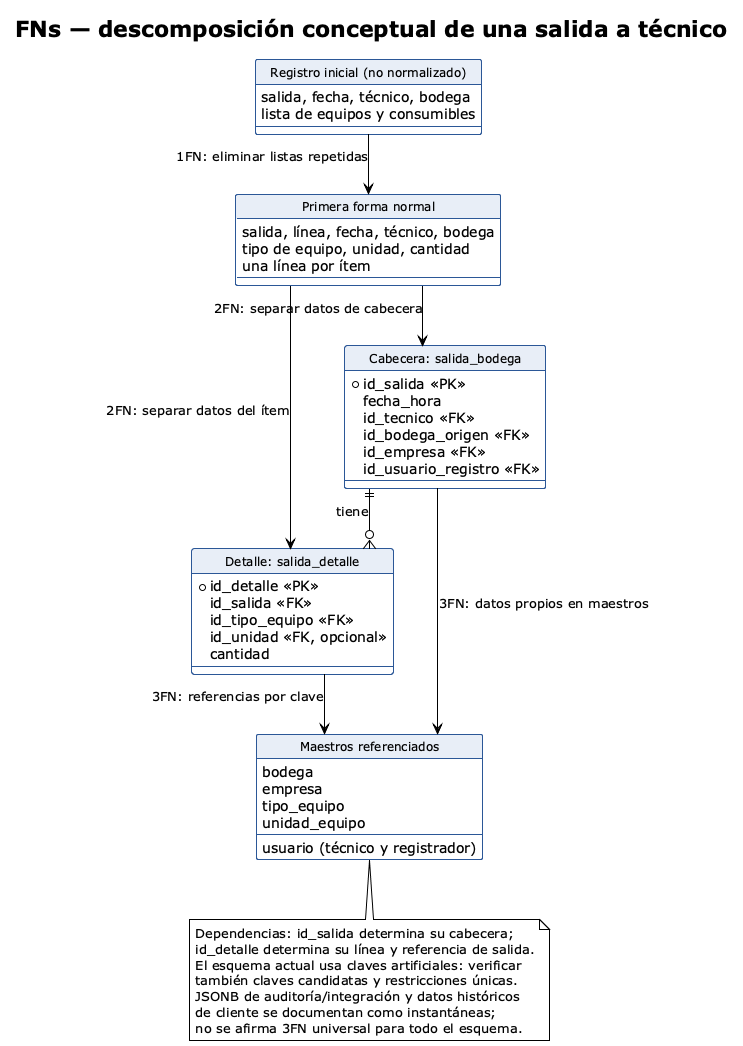

The diagram above was rendered by PlantUML. Its source (embedded in the PNG):
@startuml
!theme plain
hide circle
skinparam shadowing false
skinparam linetype ortho
skinparam classFontSize 12
skinparam class {
 BackgroundColor #FFFFFF
 BorderColor #2B5797
 HeaderBackgroundColor #E8EEF7
}
top to bottom direction
title FNs — descomposición conceptual de una salida a técnico
entity "Registro inicial (no normalizado)" as U {
 salida, fecha, técnico, bodega
 lista de equipos y consumibles
}
entity "Primera forma normal" as F1 {
 salida, línea, fecha, técnico, bodega
 tipo de equipo, unidad, cantidad
 una línea por ítem
}
entity "Cabecera: salida_bodega" as S {
 * id_salida <<PK>>
 fecha_hora
 id_tecnico <<FK>>
 id_bodega_origen <<FK>>
 id_empresa <<FK>>
 id_usuario_registro <<FK>>
}
entity "Detalle: salida_detalle" as D {
 * id_detalle <<PK>>
 id_salida <<FK>>
 id_tipo_equipo <<FK>>
 id_unidad <<FK, opcional>>
 cantidad
}
entity "Maestros referenciados" as M {
 usuario (técnico y registrador)
 bodega
 empresa
 tipo_equipo
 unidad_equipo
}
U --> F1 : 1FN: eliminar listas repetidas
F1 --> S : 2FN: separar datos de cabecera
F1 --> D : 2FN: separar datos del ítem
S ||--o{ D : tiene
S --> M : 3FN: datos propios en maestros
D --> M : 3FN: referencias por clave
note bottom of M
Dependencias: id_salida determina su cabecera;
id_detalle determina su línea y referencia de salida.
El esquema actual usa claves artificiales: verificar
también claves candidatas y restricciones únicas.
JSONB de auditoría/integración y datos históricos
de cliente se documentan como instantáneas;
no se afirma 3FN universal para todo el esquema.
end note
@enduml